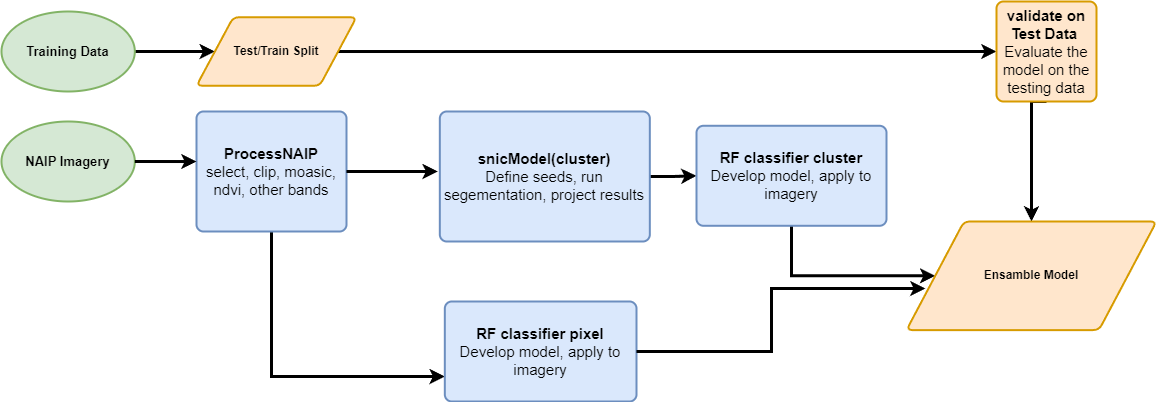

The diagram above was exported from draw.io. Its source (the exported page's mxGraphModel, read from the mxfile embedded in the PNG):
<mxGraphModel dx="1098" dy="88" grid="1" gridSize="10" guides="1" tooltips="1" connect="1" arrows="1" fold="1" page="1" pageScale="1" pageWidth="850" pageHeight="1100" math="0" shadow="0">
  <root>
    <mxCell id="0" />
    <mxCell id="1" parent="0" />
    <mxCell id="nMzOWIhSYoP_u_moiuw_-1" value="NAIP Imagery" style="strokeWidth=2;html=1;shape=mxgraph.flowchart.start_1;whiteSpace=wrap;fontSize=13;fontStyle=1;fillColor=#d5e8d4;strokeColor=#82b366;" vertex="1" parent="1">
      <mxGeometry x="44.999999999999986" y="2040" width="133.33" height="80" as="geometry" />
    </mxCell>
    <mxCell id="nMzOWIhSYoP_u_moiuw_-2" style="edgeStyle=orthogonalEdgeStyle;rounded=0;orthogonalLoop=1;jettySize=auto;html=1;exitX=1;exitY=0.5;exitDx=0;exitDy=0;exitPerimeter=0;entryX=0;entryY=0.5;entryDx=0;entryDy=0;strokeWidth=3;" edge="1" parent="1" source="nMzOWIhSYoP_u_moiuw_-3" target="nMzOWIhSYoP_u_moiuw_-7">
      <mxGeometry relative="1" as="geometry" />
    </mxCell>
    <mxCell id="nMzOWIhSYoP_u_moiuw_-3" value="Training Data&lt;br&gt;" style="strokeWidth=2;html=1;shape=mxgraph.flowchart.start_1;whiteSpace=wrap;fontSize=13;fontStyle=1;fillColor=#d5e8d4;strokeColor=#82b366;" vertex="1" parent="1">
      <mxGeometry x="45" y="1930" width="133.33" height="80" as="geometry" />
    </mxCell>
    <mxCell id="nMzOWIhSYoP_u_moiuw_-4" style="edgeStyle=orthogonalEdgeStyle;rounded=0;orthogonalLoop=1;jettySize=auto;html=1;exitX=0.5;exitY=1;exitDx=0;exitDy=0;entryX=0;entryY=0.75;entryDx=0;entryDy=0;strokeWidth=3;" edge="1" parent="1" source="nMzOWIhSYoP_u_moiuw_-5" target="nMzOWIhSYoP_u_moiuw_-10">
      <mxGeometry relative="1" as="geometry" />
    </mxCell>
    <mxCell id="nMzOWIhSYoP_u_moiuw_-5" value="&lt;font style=&quot;font-size: 15px;&quot;&gt;&lt;b&gt;ProcessNAIP&lt;/b&gt;&lt;br&gt;select, clip, moasic, ndvi, other bands&lt;br&gt;&lt;/font&gt;" style="rounded=1;whiteSpace=wrap;html=1;absoluteArcSize=1;arcSize=14;strokeWidth=2;fillColor=#dae8fc;strokeColor=#6c8ebf;" vertex="1" parent="1">
      <mxGeometry x="240" y="2030" width="150" height="120" as="geometry" />
    </mxCell>
    <mxCell id="nMzOWIhSYoP_u_moiuw_-6" style="edgeStyle=orthogonalEdgeStyle;rounded=0;orthogonalLoop=1;jettySize=auto;html=1;exitX=1;exitY=0.5;exitDx=0;exitDy=0;entryX=0;entryY=0.5;entryDx=0;entryDy=0;strokeWidth=3;" edge="1" parent="1" source="nMzOWIhSYoP_u_moiuw_-7" target="nMzOWIhSYoP_u_moiuw_-14">
      <mxGeometry relative="1" as="geometry" />
    </mxCell>
    <mxCell id="nMzOWIhSYoP_u_moiuw_-7" value="Test/Train Split" style="shape=parallelogram;html=1;strokeWidth=2;perimeter=parallelogramPerimeter;whiteSpace=wrap;rounded=1;arcSize=12;size=0.23;fontStyle=1;fillColor=#ffe6cc;strokeColor=#d79b00;" vertex="1" parent="1">
      <mxGeometry x="239.99999999999994" y="1935.72" width="160" height="68.57" as="geometry" />
    </mxCell>
    <mxCell id="nMzOWIhSYoP_u_moiuw_-8" style="edgeStyle=orthogonalEdgeStyle;rounded=0;orthogonalLoop=1;jettySize=auto;html=1;exitX=1;exitY=0.5;exitDx=0;exitDy=0;entryX=0;entryY=0.5;entryDx=0;entryDy=0;strokeWidth=3;" edge="1" parent="1" source="nMzOWIhSYoP_u_moiuw_-9" target="nMzOWIhSYoP_u_moiuw_-12">
      <mxGeometry relative="1" as="geometry" />
    </mxCell>
    <mxCell id="nMzOWIhSYoP_u_moiuw_-9" value="&lt;font style=&quot;font-size: 15px;&quot;&gt;&lt;b&gt;snicModel(cluster)&lt;/b&gt;&lt;br&gt;Define seeds, run segementation, project results&lt;br&gt;&lt;/font&gt;" style="rounded=1;whiteSpace=wrap;html=1;absoluteArcSize=1;arcSize=14;strokeWidth=2;fillColor=#dae8fc;strokeColor=#6c8ebf;" vertex="1" parent="1">
      <mxGeometry x="483.33000000000004" y="2030" width="210" height="130" as="geometry" />
    </mxCell>
    <mxCell id="nMzOWIhSYoP_u_moiuw_-10" value="&lt;font style=&quot;font-size: 15px;&quot;&gt;&lt;b&gt;RF classifier pixel&lt;/b&gt;&lt;br&gt;Develop model, apply to imagery&lt;br&gt;&lt;/font&gt;" style="rounded=1;whiteSpace=wrap;html=1;absoluteArcSize=1;arcSize=14;strokeWidth=2;fillColor=#dae8fc;strokeColor=#6c8ebf;" vertex="1" parent="1">
      <mxGeometry x="488.33" y="2220" width="191.67" height="100" as="geometry" />
    </mxCell>
    <mxCell id="nMzOWIhSYoP_u_moiuw_-11" style="edgeStyle=orthogonalEdgeStyle;rounded=0;orthogonalLoop=1;jettySize=auto;html=1;exitX=0.5;exitY=1;exitDx=0;exitDy=0;entryX=0;entryY=0.5;entryDx=0;entryDy=0;strokeWidth=3;" edge="1" parent="1" source="nMzOWIhSYoP_u_moiuw_-12" target="nMzOWIhSYoP_u_moiuw_-15">
      <mxGeometry relative="1" as="geometry" />
    </mxCell>
    <mxCell id="nMzOWIhSYoP_u_moiuw_-12" value="&lt;font style=&quot;font-size: 15px;&quot;&gt;&lt;b&gt;RF classifier cluster&lt;/b&gt;&lt;br&gt;Develop model, apply to imagery&lt;br&gt;&lt;/font&gt;" style="rounded=1;whiteSpace=wrap;html=1;absoluteArcSize=1;arcSize=14;strokeWidth=2;fillColor=#dae8fc;strokeColor=#6c8ebf;" vertex="1" parent="1">
      <mxGeometry x="740" y="2044.28" width="190" height="100" as="geometry" />
    </mxCell>
    <mxCell id="nMzOWIhSYoP_u_moiuw_-13" style="edgeStyle=orthogonalEdgeStyle;rounded=0;orthogonalLoop=1;jettySize=auto;html=1;exitX=0.5;exitY=1;exitDx=0;exitDy=0;entryX=0.5;entryY=0;entryDx=0;entryDy=0;strokeWidth=3;" edge="1" parent="1" source="nMzOWIhSYoP_u_moiuw_-14" target="nMzOWIhSYoP_u_moiuw_-15">
      <mxGeometry relative="1" as="geometry">
        <Array as="points">
          <mxPoint x="1075" y="2020" />
        </Array>
      </mxGeometry>
    </mxCell>
    <mxCell id="nMzOWIhSYoP_u_moiuw_-14" value="&lt;font style=&quot;font-size: 15px;&quot;&gt;&lt;b&gt;validate on Test Data&amp;nbsp;&lt;br&gt;&lt;/b&gt;Evaluate the model on the testing data&lt;br&gt;&lt;/font&gt;" style="rounded=1;whiteSpace=wrap;html=1;absoluteArcSize=1;arcSize=14;strokeWidth=2;fillColor=#ffe6cc;strokeColor=#d79b00;" vertex="1" parent="1">
      <mxGeometry x="1040" y="1920" width="100" height="100" as="geometry" />
    </mxCell>
    <mxCell id="nMzOWIhSYoP_u_moiuw_-15" value="Ensamble Model" style="shape=parallelogram;html=1;strokeWidth=2;perimeter=parallelogramPerimeter;whiteSpace=wrap;rounded=1;arcSize=12;size=0.23;fontStyle=1;fillColor=#ffe6cc;strokeColor=#d79b00;" vertex="1" parent="1">
      <mxGeometry x="950" y="2140" width="250" height="108.57" as="geometry" />
    </mxCell>
    <mxCell id="nMzOWIhSYoP_u_moiuw_-16" style="edgeStyle=orthogonalEdgeStyle;rounded=0;orthogonalLoop=1;jettySize=auto;html=1;exitX=1;exitY=0.5;exitDx=0;exitDy=0;exitPerimeter=0;entryX=0;entryY=0.417;entryDx=0;entryDy=0;entryPerimeter=0;strokeWidth=3;" edge="1" parent="1" source="nMzOWIhSYoP_u_moiuw_-1" target="nMzOWIhSYoP_u_moiuw_-5">
      <mxGeometry relative="1" as="geometry" />
    </mxCell>
    <mxCell id="nMzOWIhSYoP_u_moiuw_-17" style="edgeStyle=orthogonalEdgeStyle;rounded=0;orthogonalLoop=1;jettySize=auto;html=1;entryX=-0.01;entryY=0.461;entryDx=0;entryDy=0;entryPerimeter=0;strokeWidth=3;exitX=1;exitY=0.5;exitDx=0;exitDy=0;" edge="1" parent="1" source="nMzOWIhSYoP_u_moiuw_-5" target="nMzOWIhSYoP_u_moiuw_-9">
      <mxGeometry relative="1" as="geometry">
        <mxPoint x="390" y="2080" as="sourcePoint" />
      </mxGeometry>
    </mxCell>
    <mxCell id="nMzOWIhSYoP_u_moiuw_-18" style="edgeStyle=orthogonalEdgeStyle;rounded=0;orthogonalLoop=1;jettySize=auto;html=1;exitX=1;exitY=0.5;exitDx=0;exitDy=0;entryX=0.076;entryY=0.617;entryDx=0;entryDy=0;entryPerimeter=0;strokeWidth=3;" edge="1" parent="1" source="nMzOWIhSYoP_u_moiuw_-10" target="nMzOWIhSYoP_u_moiuw_-15">
      <mxGeometry relative="1" as="geometry" />
    </mxCell>
  </root>
</mxGraphModel>